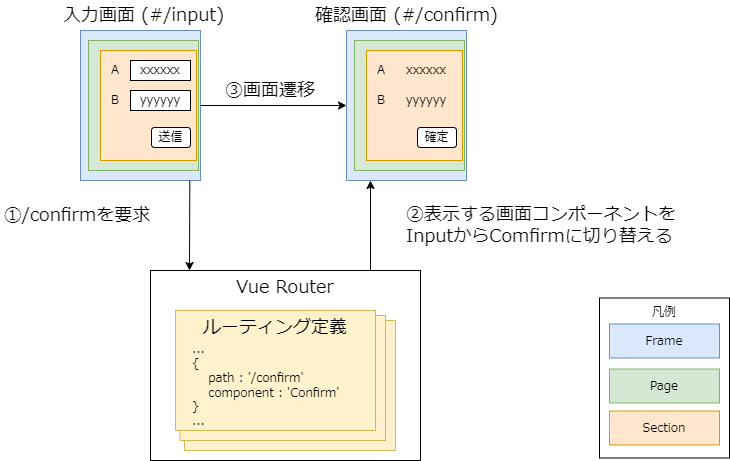

The diagram above was exported from draw.io. Its source (the exported page's mxGraphModel, read from the mxfile embedded in the PNG):
<mxGraphModel dx="486" dy="429" grid="1" gridSize="10" guides="1" tooltips="1" connect="1" arrows="1" fold="1" page="1" pageScale="1" pageWidth="827" pageHeight="1169" math="0" shadow="0">
  <root>
    <mxCell id="0" />
    <mxCell id="1" parent="0" />
    <mxCell id="35" value="ルーティング定義" style="rounded=0;whiteSpace=wrap;html=1;fillColor=#fff2cc;align=center;verticalAlign=top;strokeColor=#d6b656;fontFamily=Noto Sans JP;fontSource=https%3A%2F%2Ffonts.googleapis.com%2Fcss%3Ffamily%3DNoto%2BSans%2BJP;" parent="1" vertex="1">
      <mxGeometry x="205" y="330" width="211" height="130" as="geometry" />
    </mxCell>
    <mxCell id="34" value="ルーティング定義" style="rounded=0;whiteSpace=wrap;html=1;fillColor=#fff2cc;align=center;verticalAlign=top;strokeColor=#d6b656;fontFamily=Noto Sans JP;fontSource=https%3A%2F%2Ffonts.googleapis.com%2Fcss%3Ffamily%3DNoto%2BSans%2BJP;" parent="1" vertex="1">
      <mxGeometry x="200.5" y="325" width="205.5" height="125" as="geometry" />
    </mxCell>
    <mxCell id="33" value="凡例" style="rounded=0;whiteSpace=wrap;html=1;verticalAlign=top;fontFamily=Noto Sans JP;fontSource=https%3A%2F%2Ffonts.googleapis.com%2Fcss%3Ffamily%3DNoto%2BSans%2BJP;" parent="1" vertex="1">
      <mxGeometry x="620" y="307.5" width="130" height="160" as="geometry" />
    </mxCell>
    <mxCell id="2" value="Frame" style="rounded=0;whiteSpace=wrap;html=1;fillColor=#dae8fc;strokeColor=#6c8ebf;fontFamily=Noto Sans JP;fontSource=https%3A%2F%2Ffonts.googleapis.com%2Fcss%3Ffamily%3DNoto%2BSans%2BJP;" parent="1" vertex="1">
      <mxGeometry x="630" y="333.5" width="110" height="34" as="geometry" />
    </mxCell>
    <mxCell id="3" value="Page" style="rounded=0;whiteSpace=wrap;html=1;fillColor=#d5e8d4;strokeColor=#82b366;fontFamily=Noto Sans JP;fontSource=https%3A%2F%2Ffonts.googleapis.com%2Fcss%3Ffamily%3DNoto%2BSans%2BJP;" parent="1" vertex="1">
      <mxGeometry x="630" y="378.5" width="110" height="34" as="geometry" />
    </mxCell>
    <mxCell id="4" value="Section" style="rounded=0;whiteSpace=wrap;html=1;fillColor=#ffe6cc;strokeColor=#d79b00;fontFamily=Noto Sans JP;fontSource=https%3A%2F%2Ffonts.googleapis.com%2Fcss%3Ffamily%3DNoto%2BSans%2BJP;" parent="1" vertex="1">
      <mxGeometry x="630" y="420.5" width="110" height="34" as="geometry" />
    </mxCell>
    <mxCell id="5" value="" style="rounded=0;whiteSpace=wrap;html=1;fillColor=#dae8fc;strokeColor=#6c8ebf;fontFamily=Noto Sans JP;fontSource=https%3A%2F%2Ffonts.googleapis.com%2Fcss%3Ffamily%3DNoto%2BSans%2BJP;" parent="1" vertex="1">
      <mxGeometry x="101" y="40" width="120" height="150" as="geometry" />
    </mxCell>
    <mxCell id="6" value="" style="rounded=0;whiteSpace=wrap;html=1;fillColor=#d5e8d4;strokeColor=#82b366;fontFamily=Noto Sans JP;fontSource=https%3A%2F%2Ffonts.googleapis.com%2Fcss%3Ffamily%3DNoto%2BSans%2BJP;" parent="1" vertex="1">
      <mxGeometry x="109" y="50" width="110" height="130" as="geometry" />
    </mxCell>
    <mxCell id="7" value="" style="rounded=0;whiteSpace=wrap;html=1;fillColor=#ffe6cc;strokeColor=#d79b00;fontFamily=Noto Sans JP;fontSource=https%3A%2F%2Ffonts.googleapis.com%2Fcss%3Ffamily%3DNoto%2BSans%2BJP;" parent="1" vertex="1">
      <mxGeometry x="121" y="60" width="96" height="110" as="geometry" />
    </mxCell>
    <mxCell id="8" value="xxxxxx" style="rounded=0;whiteSpace=wrap;html=1;fontFamily=Noto Sans JP;fontSource=https%3A%2F%2Ffonts.googleapis.com%2Fcss%3Ffamily%3DNoto%2BSans%2BJP;" parent="1" vertex="1">
      <mxGeometry x="151" y="70" width="60" height="20" as="geometry" />
    </mxCell>
    <mxCell id="9" value="A" style="text;html=1;strokeColor=none;fillColor=none;align=center;verticalAlign=middle;whiteSpace=wrap;rounded=0;fontFamily=Noto Sans JP;fontSource=https%3A%2F%2Ffonts.googleapis.com%2Fcss%3Ffamily%3DNoto%2BSans%2BJP;" parent="1" vertex="1">
      <mxGeometry x="126" y="70" width="20" height="20" as="geometry" />
    </mxCell>
    <mxCell id="11" value="yyyyyy" style="rounded=0;whiteSpace=wrap;html=1;fontFamily=Noto Sans JP;fontSource=https%3A%2F%2Ffonts.googleapis.com%2Fcss%3Ffamily%3DNoto%2BSans%2BJP;" parent="1" vertex="1">
      <mxGeometry x="151" y="100" width="60" height="20" as="geometry" />
    </mxCell>
    <mxCell id="12" value="B" style="text;html=1;strokeColor=none;fillColor=none;align=center;verticalAlign=middle;whiteSpace=wrap;rounded=0;fontFamily=Noto Sans JP;fontSource=https%3A%2F%2Ffonts.googleapis.com%2Fcss%3Ffamily%3DNoto%2BSans%2BJP;" parent="1" vertex="1">
      <mxGeometry x="126" y="100" width="20" height="20" as="geometry" />
    </mxCell>
    <mxCell id="13" value="送信" style="rounded=1;whiteSpace=wrap;html=1;fontFamily=Noto Sans JP;fontSource=https%3A%2F%2Ffonts.googleapis.com%2Fcss%3Ffamily%3DNoto%2BSans%2BJP;" parent="1" vertex="1">
      <mxGeometry x="172" y="137" width="39" height="20" as="geometry" />
    </mxCell>
    <mxCell id="14" value="" style="rounded=0;whiteSpace=wrap;html=1;fillColor=#dae8fc;strokeColor=#6c8ebf;fontFamily=Noto Sans JP;fontSource=https%3A%2F%2Ffonts.googleapis.com%2Fcss%3Ffamily%3DNoto%2BSans%2BJP;" parent="1" vertex="1">
      <mxGeometry x="367" y="40" width="120" height="150" as="geometry" />
    </mxCell>
    <mxCell id="15" value="" style="rounded=0;whiteSpace=wrap;html=1;fillColor=#d5e8d4;strokeColor=#82b366;fontFamily=Noto Sans JP;fontSource=https%3A%2F%2Ffonts.googleapis.com%2Fcss%3Ffamily%3DNoto%2BSans%2BJP;" parent="1" vertex="1">
      <mxGeometry x="375" y="50" width="110" height="130" as="geometry" />
    </mxCell>
    <mxCell id="16" value="" style="rounded=0;whiteSpace=wrap;html=1;fillColor=#ffe6cc;strokeColor=#d79b00;fontFamily=Noto Sans JP;fontSource=https%3A%2F%2Ffonts.googleapis.com%2Fcss%3Ffamily%3DNoto%2BSans%2BJP;" parent="1" vertex="1">
      <mxGeometry x="387" y="60" width="96" height="110" as="geometry" />
    </mxCell>
    <mxCell id="17" value="xxxxxx" style="rounded=0;whiteSpace=wrap;html=1;fillColor=none;strokeColor=none;fontFamily=Noto Sans JP;fontSource=https%3A%2F%2Ffonts.googleapis.com%2Fcss%3Ffamily%3DNoto%2BSans%2BJP;" parent="1" vertex="1">
      <mxGeometry x="417" y="70" width="60" height="20" as="geometry" />
    </mxCell>
    <mxCell id="18" value="A" style="text;html=1;strokeColor=none;fillColor=none;align=center;verticalAlign=middle;whiteSpace=wrap;rounded=0;fontFamily=Noto Sans JP;fontSource=https%3A%2F%2Ffonts.googleapis.com%2Fcss%3Ffamily%3DNoto%2BSans%2BJP;" parent="1" vertex="1">
      <mxGeometry x="392" y="70" width="20" height="20" as="geometry" />
    </mxCell>
    <mxCell id="19" value="yyyyyy" style="rounded=0;whiteSpace=wrap;html=1;fillColor=none;strokeColor=none;fontFamily=Noto Sans JP;fontSource=https%3A%2F%2Ffonts.googleapis.com%2Fcss%3Ffamily%3DNoto%2BSans%2BJP;" parent="1" vertex="1">
      <mxGeometry x="417" y="100" width="60" height="20" as="geometry" />
    </mxCell>
    <mxCell id="20" value="B" style="text;html=1;strokeColor=none;fillColor=none;align=center;verticalAlign=middle;whiteSpace=wrap;rounded=0;fontFamily=Noto Sans JP;fontSource=https%3A%2F%2Ffonts.googleapis.com%2Fcss%3Ffamily%3DNoto%2BSans%2BJP;" parent="1" vertex="1">
      <mxGeometry x="392" y="100" width="20" height="20" as="geometry" />
    </mxCell>
    <mxCell id="21" value="確定" style="rounded=1;whiteSpace=wrap;html=1;fontFamily=Noto Sans JP;fontSource=https%3A%2F%2Ffonts.googleapis.com%2Fcss%3Ffamily%3DNoto%2BSans%2BJP;" parent="1" vertex="1">
      <mxGeometry x="438" y="137" width="39" height="20" as="geometry" />
    </mxCell>
    <mxCell id="22" value="Vue Router" style="rounded=0;whiteSpace=wrap;html=1;fillColor=none;verticalAlign=top;fontSize=18;fontFamily=Noto Sans JP;fontSource=https%3A%2F%2Ffonts.googleapis.com%2Fcss%3Ffamily%3DNoto%2BSans%2BJP;" parent="1" vertex="1">
      <mxGeometry x="171" y="280" width="270" height="190" as="geometry" />
    </mxCell>
    <mxCell id="23" value="ルーティング定義" style="rounded=0;whiteSpace=wrap;html=1;fillColor=#fff2cc;align=center;verticalAlign=top;strokeColor=#d6b656;fontSize=18;fontFamily=Noto Sans JP;fontSource=https%3A%2F%2Ffonts.googleapis.com%2Fcss%3Ffamily%3DNoto%2BSans%2BJP;" parent="1" vertex="1">
      <mxGeometry x="196" y="320" width="200" height="120" as="geometry" />
    </mxCell>
    <mxCell id="24" value="...&lt;br&gt;{&lt;br&gt;&amp;nbsp; &amp;nbsp; path : '/confirm'&lt;br&gt;&amp;nbsp; &amp;nbsp; component : 'Confirm'&lt;br&gt;}&lt;br&gt;..." style="text;html=1;strokeColor=none;fillColor=none;align=left;verticalAlign=middle;whiteSpace=wrap;rounded=0;fontFamily=Noto Sans JP;fontSource=https%3A%2F%2Ffonts.googleapis.com%2Fcss%3Ffamily%3DNoto%2BSans%2BJP;" parent="1" vertex="1">
      <mxGeometry x="211" y="345" width="159" height="100" as="geometry" />
    </mxCell>
    <mxCell id="25" value="" style="endArrow=classic;html=1;exitX=0.911;exitY=1;exitDx=0;exitDy=0;exitPerimeter=0;fontFamily=Noto Sans JP;fontSource=https%3A%2F%2Ffonts.googleapis.com%2Fcss%3Ffamily%3DNoto%2BSans%2BJP;" parent="1" source="5" edge="1">
      <mxGeometry width="50" height="50" relative="1" as="geometry">
        <mxPoint x="261" y="320" as="sourcePoint" />
        <mxPoint x="210" y="280" as="targetPoint" />
      </mxGeometry>
    </mxCell>
    <mxCell id="26" value="" style="endArrow=classic;html=1;entryX=0.25;entryY=1;entryDx=0;entryDy=0;fontFamily=Noto Sans JP;fontSource=https%3A%2F%2Ffonts.googleapis.com%2Fcss%3Ffamily%3DNoto%2BSans%2BJP;" parent="1" edge="1">
      <mxGeometry width="50" height="50" relative="1" as="geometry">
        <mxPoint x="391" y="280" as="sourcePoint" />
        <mxPoint x="391" y="190" as="targetPoint" />
      </mxGeometry>
    </mxCell>
    <mxCell id="27" value="" style="endArrow=classic;html=1;exitX=1;exitY=0.5;exitDx=0;exitDy=0;entryX=0;entryY=0.5;entryDx=0;entryDy=0;fontFamily=Noto Sans JP;fontSource=https%3A%2F%2Ffonts.googleapis.com%2Fcss%3Ffamily%3DNoto%2BSans%2BJP;" parent="1" source="5" target="14" edge="1">
      <mxGeometry width="50" height="50" relative="1" as="geometry">
        <mxPoint x="220.31999999999994" y="200" as="sourcePoint" />
        <mxPoint x="220.33999999999992" y="288.04999999999995" as="targetPoint" />
      </mxGeometry>
    </mxCell>
    <mxCell id="28" value="①/confirmを要求" style="text;html=1;strokeColor=none;fillColor=none;align=center;verticalAlign=middle;whiteSpace=wrap;rounded=0;fontSize=18;fontFamily=Noto Sans JP;fontSource=https%3A%2F%2Ffonts.googleapis.com%2Fcss%3Ffamily%3DNoto%2BSans%2BJP;" parent="1" vertex="1">
      <mxGeometry x="21" y="210" width="154" height="30" as="geometry" />
    </mxCell>
    <mxCell id="29" value="②表示する画面コンポーネントを&lt;br style=&quot;font-size: 18px;&quot;&gt;&lt;div style=&quot;text-align: left; font-size: 18px;&quot;&gt;&lt;span style=&quot;font-size: 18px;&quot;&gt;InputからComfirmに切り替える&lt;/span&gt;&lt;/div&gt;" style="text;html=1;strokeColor=none;fillColor=none;align=center;verticalAlign=middle;whiteSpace=wrap;rounded=0;fontSize=18;fontFamily=Noto Sans JP;fontSource=https%3A%2F%2Ffonts.googleapis.com%2Fcss%3Ffamily%3DNoto%2BSans%2BJP;" parent="1" vertex="1">
      <mxGeometry x="417" y="220" width="290" height="30" as="geometry" />
    </mxCell>
    <mxCell id="30" value="入力画面 (#/input)" style="text;html=1;strokeColor=none;fillColor=none;align=center;verticalAlign=middle;whiteSpace=wrap;rounded=0;fontSize=18;fontFamily=Noto Sans JP;fontSource=https%3A%2F%2Ffonts.googleapis.com%2Fcss%3Ffamily%3DNoto%2BSans%2BJP;" parent="1" vertex="1">
      <mxGeometry x="81.75" y="10" width="164.5" height="30" as="geometry" />
    </mxCell>
    <mxCell id="31" value="確認画面 (#/confirm)" style="text;html=1;strokeColor=none;fillColor=none;align=center;verticalAlign=middle;whiteSpace=wrap;rounded=0;fontSize=18;fontFamily=Noto Sans JP;fontSource=https%3A%2F%2Ffonts.googleapis.com%2Fcss%3Ffamily%3DNoto%2BSans%2BJP;" parent="1" vertex="1">
      <mxGeometry x="334.69" y="10" width="184.62" height="30" as="geometry" />
    </mxCell>
    <mxCell id="32" value="③画面遷移" style="text;html=1;strokeColor=none;fillColor=none;align=center;verticalAlign=middle;whiteSpace=wrap;rounded=0;fontSize=18;fontFamily=Noto Sans JP;fontSource=https%3A%2F%2Ffonts.googleapis.com%2Fcss%3Ffamily%3DNoto%2BSans%2BJP;" parent="1" vertex="1">
      <mxGeometry x="235.5" y="85" width="110" height="30" as="geometry" />
    </mxCell>
  </root>
</mxGraphModel>